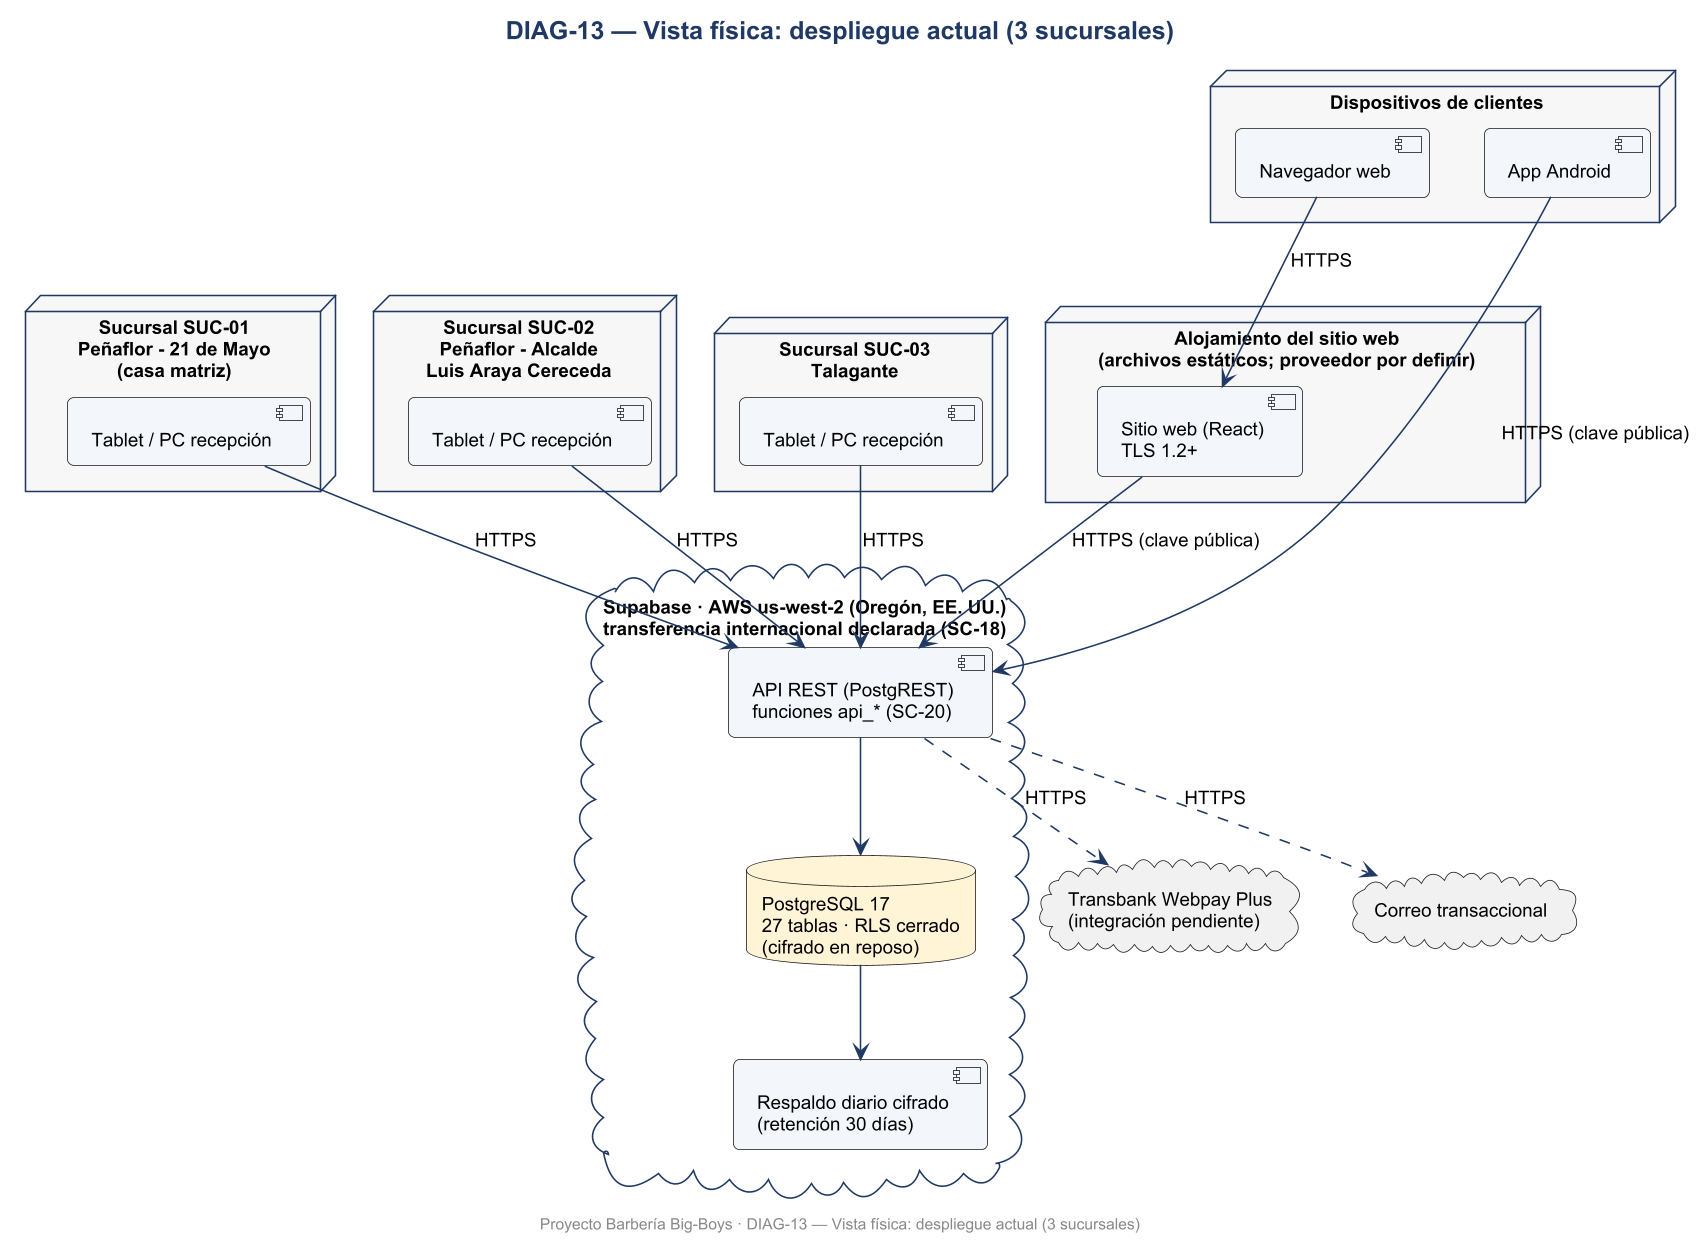

The diagram above was rendered by PlantUML. Its source (embedded in the PNG):
@startuml DIAG-13_Vista_fisica_despliegue_actual_3_sucursales
skinparamlocked dpi 150
skinparam defaultFontName Arial
skinparam defaultFontSize 12
skinparam shadowing false
skinparam roundcorner 8
skinparam titleFontSize 16
skinparam titleFontStyle bold
skinparam titleFontColor #1F3864
skinparam ArrowColor #1F3864
skinparam BorderColor #1F3864
skinparam BackgroundColor #FFFFFF
skinparam class {
  BackgroundColor #F3F6FB
  HeaderBackgroundColor #DCE6F2
  BorderColor #1F3864
}
skinparam usecase {
  BackgroundColor #F3F6FB
  BorderColor #1F3864
}
skinparam actorBorderColor #1F3864
skinparam packageBorderColor #1F3864
skinparam componentBackgroundColor #F3F6FB
skinparam nodeBackgroundColor #F7F7F7
skinparam databaseBackgroundColor #FFF4D6
skinparam activityBackgroundColor #F3F6FB
skinparam activityBorderColor #1F3864
skinparam stateBackgroundColor #F3F6FB
skinparam stateBorderColor #1F3864
skinparam sequenceParticipantBackgroundColor #F3F6FB
skinparam sequenceLifeLineBorderColor #8899AA
skinparam noteBackgroundColor #FFF9E6
skinparam noteBorderColor #C9A227

title DIAG-13 — Vista física: despliegue actual (3 sucursales)
node "Sucursal SUC-01\nPeñaflor - 21 de Mayo\n(casa matriz)" as S1 {
  [Tablet / PC recepción] as T1
}
node "Sucursal SUC-02\nPeñaflor - Alcalde\nLuis Araya Cereceda" as S2 {
  [Tablet / PC recepción] as T2
}
node "Sucursal SUC-03\nTalagante" as S3 {
  [Tablet / PC recepción] as T3
}
node "Dispositivos de clientes" as CL {
  [Navegador web] as NAV
  [App Android] as AND
}
node "Alojamiento del sitio web\n(archivos estáticos; proveedor por definir)" as WEB {
  [Sitio web (React)\nTLS 1.2+] as SITE
}
cloud "Supabase · AWS us-west-2 (Oregón, EE. UU.)\ntransferencia internacional declarada (SC-18)" as SB {
  [API REST (PostgREST)\nfunciones api_* (SC-20)] as API
  database "PostgreSQL 17\n27 tablas · RLS cerrado\n(cifrado en reposo)" as PG
  [Respaldo diario cifrado\n(retención 30 días)] as BK
}
cloud "Transbank Webpay Plus\n(integración pendiente)" as WP
cloud "Correo transaccional" as ML
NAV --> SITE : HTTPS
T1 --> API : HTTPS
T2 --> API : HTTPS
T3 --> API : HTTPS
SITE --> API : HTTPS (clave pública)
AND --> API : HTTPS (clave pública)
API --> PG
PG --> BK
API ..> WP : HTTPS
API ..> ML : HTTPS

footer Proyecto Barbería Big-Boys · DIAG-13 — Vista física: despliegue actual (3 sucursales)
@enduml